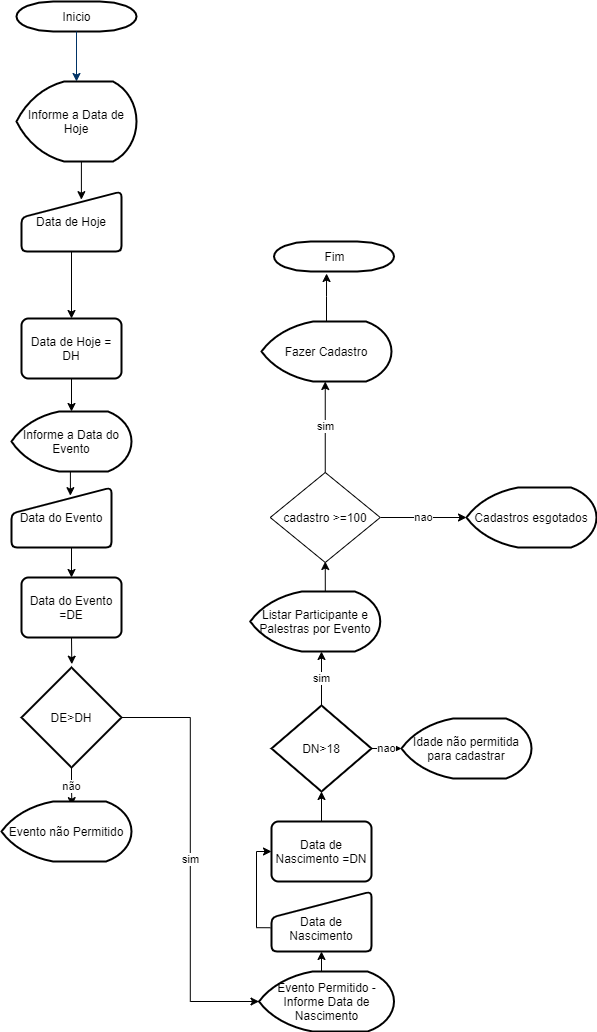

The diagram above was exported from draw.io. Its source (the exported page's mxGraphModel, read from the mxfile embedded in the PNG):
<mxGraphModel dx="942" dy="1694" grid="1" gridSize="10" guides="1" tooltips="1" connect="1" arrows="1" fold="1" page="1" pageScale="1" pageWidth="827" pageHeight="1169" math="0" shadow="0">
  <root>
    <mxCell id="0" />
    <mxCell id="1" parent="0" />
    <mxCell id="IClxwsaZf7oIu3q87QGM-1" value="Inicio" style="shape=mxgraph.flowchart.terminator;strokeWidth=2;gradientColor=none;gradientDirection=north;fontStyle=0;html=1;" parent="1" vertex="1">
      <mxGeometry x="110" y="-790" width="120" height="30" as="geometry" />
    </mxCell>
    <mxCell id="IClxwsaZf7oIu3q87QGM-2" style="fontStyle=1;strokeColor=#003366;strokeWidth=1;html=1;entryX=0.5;entryY=0;entryDx=0;entryDy=0;entryPerimeter=0;" parent="1" source="IClxwsaZf7oIu3q87QGM-1" target="IClxwsaZf7oIu3q87QGM-4" edge="1">
      <mxGeometry relative="1" as="geometry">
        <mxPoint x="180" y="80" as="targetPoint" />
      </mxGeometry>
    </mxCell>
    <mxCell id="IClxwsaZf7oIu3q87QGM-3" style="edgeStyle=orthogonalEdgeStyle;rounded=0;orthogonalLoop=1;jettySize=auto;html=1;exitX=0.5;exitY=1;exitDx=0;exitDy=0;exitPerimeter=0;entryX=0.599;entryY=0.136;entryDx=0;entryDy=0;entryPerimeter=0;" parent="1" source="IClxwsaZf7oIu3q87QGM-4" target="IClxwsaZf7oIu3q87QGM-6" edge="1">
      <mxGeometry relative="1" as="geometry" />
    </mxCell>
    <mxCell id="IClxwsaZf7oIu3q87QGM-4" value="Informe a Data de Hoje" style="strokeWidth=2;html=1;shape=mxgraph.flowchart.display;whiteSpace=wrap;" parent="1" vertex="1">
      <mxGeometry x="110" y="-710" width="120" height="80" as="geometry" />
    </mxCell>
    <mxCell id="IClxwsaZf7oIu3q87QGM-5" style="edgeStyle=orthogonalEdgeStyle;rounded=0;orthogonalLoop=1;jettySize=auto;html=1;exitX=0.5;exitY=1;exitDx=0;exitDy=0;entryX=0.5;entryY=0;entryDx=0;entryDy=0;" parent="1" source="IClxwsaZf7oIu3q87QGM-6" target="IClxwsaZf7oIu3q87QGM-7" edge="1">
      <mxGeometry relative="1" as="geometry" />
    </mxCell>
    <mxCell id="IClxwsaZf7oIu3q87QGM-6" value="Data de Hoje" style="html=1;strokeWidth=2;shape=manualInput;whiteSpace=wrap;rounded=1;size=26;arcSize=11;" parent="1" vertex="1">
      <mxGeometry x="115" y="-600" width="100" height="60" as="geometry" />
    </mxCell>
    <mxCell id="IClxwsaZf7oIu3q87QGM-46" style="edgeStyle=orthogonalEdgeStyle;rounded=0;orthogonalLoop=1;jettySize=auto;html=1;exitX=0.5;exitY=1;exitDx=0;exitDy=0;entryX=0.5;entryY=0;entryDx=0;entryDy=0;entryPerimeter=0;" parent="1" source="IClxwsaZf7oIu3q87QGM-7" target="IClxwsaZf7oIu3q87QGM-9" edge="1">
      <mxGeometry relative="1" as="geometry" />
    </mxCell>
    <mxCell id="IClxwsaZf7oIu3q87QGM-7" value="Data de Hoje = DH" style="rounded=1;whiteSpace=wrap;html=1;absoluteArcSize=1;arcSize=14;strokeWidth=2;" parent="1" vertex="1">
      <mxGeometry x="115" y="-473" width="100" height="60" as="geometry" />
    </mxCell>
    <mxCell id="IClxwsaZf7oIu3q87QGM-8" style="edgeStyle=orthogonalEdgeStyle;rounded=0;orthogonalLoop=1;jettySize=auto;html=1;exitX=0.5;exitY=1;exitDx=0;exitDy=0;exitPerimeter=0;entryX=0.589;entryY=0.136;entryDx=0;entryDy=0;entryPerimeter=0;" parent="1" source="IClxwsaZf7oIu3q87QGM-9" target="IClxwsaZf7oIu3q87QGM-11" edge="1">
      <mxGeometry relative="1" as="geometry" />
    </mxCell>
    <mxCell id="IClxwsaZf7oIu3q87QGM-9" value="Informe a Data do Evento" style="strokeWidth=2;html=1;shape=mxgraph.flowchart.display;whiteSpace=wrap;" parent="1" vertex="1">
      <mxGeometry x="105" y="-380" width="120" height="60" as="geometry" />
    </mxCell>
    <mxCell id="IClxwsaZf7oIu3q87QGM-10" style="edgeStyle=orthogonalEdgeStyle;rounded=0;orthogonalLoop=1;jettySize=auto;html=1;exitX=0.5;exitY=1;exitDx=0;exitDy=0;entryX=0.5;entryY=0;entryDx=0;entryDy=0;" parent="1" source="IClxwsaZf7oIu3q87QGM-11" target="IClxwsaZf7oIu3q87QGM-13" edge="1">
      <mxGeometry relative="1" as="geometry" />
    </mxCell>
    <mxCell id="IClxwsaZf7oIu3q87QGM-11" value="Data do Evento" style="html=1;strokeWidth=2;shape=manualInput;whiteSpace=wrap;rounded=1;size=26;arcSize=11;" parent="1" vertex="1">
      <mxGeometry x="105" y="-304" width="100" height="60" as="geometry" />
    </mxCell>
    <mxCell id="IClxwsaZf7oIu3q87QGM-12" style="edgeStyle=orthogonalEdgeStyle;rounded=0;orthogonalLoop=1;jettySize=auto;html=1;exitX=0.5;exitY=1;exitDx=0;exitDy=0;entryX=0.503;entryY=-0.033;entryDx=0;entryDy=0;entryPerimeter=0;" parent="1" source="IClxwsaZf7oIu3q87QGM-13" target="IClxwsaZf7oIu3q87QGM-16" edge="1">
      <mxGeometry relative="1" as="geometry" />
    </mxCell>
    <mxCell id="IClxwsaZf7oIu3q87QGM-13" value="Data do Evento =DE" style="rounded=1;whiteSpace=wrap;html=1;absoluteArcSize=1;arcSize=14;strokeWidth=2;" parent="1" vertex="1">
      <mxGeometry x="115" y="-214" width="100" height="60" as="geometry" />
    </mxCell>
    <mxCell id="IClxwsaZf7oIu3q87QGM-14" value="não" style="edgeStyle=orthogonalEdgeStyle;rounded=0;orthogonalLoop=1;jettySize=auto;html=1;entryX=0.426;entryY=-0.031;entryDx=0;entryDy=0;entryPerimeter=0;" parent="1" source="IClxwsaZf7oIu3q87QGM-16" edge="1">
      <mxGeometry relative="1" as="geometry">
        <mxPoint x="165.37999999999988" y="14.1400000000001" as="targetPoint" />
      </mxGeometry>
    </mxCell>
    <mxCell id="IClxwsaZf7oIu3q87QGM-15" value="sim" style="edgeStyle=orthogonalEdgeStyle;rounded=0;orthogonalLoop=1;jettySize=auto;html=1;entryX=0;entryY=0.5;entryDx=0;entryDy=0;entryPerimeter=0;" parent="1" source="IClxwsaZf7oIu3q87QGM-16" target="IClxwsaZf7oIu3q87QGM-18" edge="1">
      <mxGeometry relative="1" as="geometry" />
    </mxCell>
    <mxCell id="IClxwsaZf7oIu3q87QGM-16" value="DE&amp;gt;DH" style="strokeWidth=2;html=1;shape=mxgraph.flowchart.decision;whiteSpace=wrap;" parent="1" vertex="1">
      <mxGeometry x="115" y="-124" width="100" height="100" as="geometry" />
    </mxCell>
    <mxCell id="IClxwsaZf7oIu3q87QGM-17" style="edgeStyle=orthogonalEdgeStyle;rounded=0;orthogonalLoop=1;jettySize=auto;html=1;entryX=0.5;entryY=1;entryDx=0;entryDy=0;" parent="1" target="IClxwsaZf7oIu3q87QGM-20" edge="1">
      <mxGeometry relative="1" as="geometry">
        <mxPoint x="415" y="180" as="sourcePoint" />
      </mxGeometry>
    </mxCell>
    <mxCell id="IClxwsaZf7oIu3q87QGM-18" value="Evento Permitido -Informe Data de Nascimento" style="strokeWidth=2;html=1;shape=mxgraph.flowchart.display;whiteSpace=wrap;" parent="1" vertex="1">
      <mxGeometry x="352.5" y="180" width="135" height="60" as="geometry" />
    </mxCell>
    <mxCell id="IClxwsaZf7oIu3q87QGM-19" style="edgeStyle=orthogonalEdgeStyle;rounded=0;orthogonalLoop=1;jettySize=auto;html=1;entryX=0;entryY=0.5;entryDx=0;entryDy=0;exitX=-0.011;exitY=0.604;exitDx=0;exitDy=0;exitPerimeter=0;" parent="1" source="IClxwsaZf7oIu3q87QGM-20" target="IClxwsaZf7oIu3q87QGM-22" edge="1">
      <mxGeometry relative="1" as="geometry">
        <mxPoint x="350" y="50" as="targetPoint" />
        <Array as="points">
          <mxPoint x="350" y="136" />
          <mxPoint x="350" y="60" />
        </Array>
      </mxGeometry>
    </mxCell>
    <mxCell id="IClxwsaZf7oIu3q87QGM-20" value="&amp;nbsp;&lt;br&gt;Data de Nascimento" style="html=1;strokeWidth=2;shape=manualInput;whiteSpace=wrap;rounded=1;size=26;arcSize=11;" parent="1" vertex="1">
      <mxGeometry x="365" y="100" width="100" height="60" as="geometry" />
    </mxCell>
    <mxCell id="IClxwsaZf7oIu3q87QGM-21" style="edgeStyle=orthogonalEdgeStyle;rounded=0;orthogonalLoop=1;jettySize=auto;html=1;" parent="1" source="IClxwsaZf7oIu3q87QGM-22" edge="1">
      <mxGeometry relative="1" as="geometry">
        <mxPoint x="415" as="targetPoint" />
      </mxGeometry>
    </mxCell>
    <mxCell id="IClxwsaZf7oIu3q87QGM-22" value="Data de Nascimento =DN" style="rounded=1;whiteSpace=wrap;html=1;absoluteArcSize=1;arcSize=14;strokeWidth=2;" parent="1" vertex="1">
      <mxGeometry x="365" y="30" width="100" height="60" as="geometry" />
    </mxCell>
    <mxCell id="IClxwsaZf7oIu3q87QGM-23" value="nao" style="edgeStyle=orthogonalEdgeStyle;rounded=0;orthogonalLoop=1;jettySize=auto;html=1;entryX=0;entryY=0.5;entryDx=0;entryDy=0;entryPerimeter=0;" parent="1" source="IClxwsaZf7oIu3q87QGM-25" target="IClxwsaZf7oIu3q87QGM-26" edge="1">
      <mxGeometry relative="1" as="geometry" />
    </mxCell>
    <mxCell id="IClxwsaZf7oIu3q87QGM-24" value="sim" style="edgeStyle=orthogonalEdgeStyle;rounded=0;orthogonalLoop=1;jettySize=auto;html=1;" parent="1" source="IClxwsaZf7oIu3q87QGM-25" edge="1">
      <mxGeometry relative="1" as="geometry">
        <mxPoint x="415" y="-140" as="targetPoint" />
        <Array as="points">
          <mxPoint x="415" y="-140" />
          <mxPoint x="415" y="-140" />
        </Array>
      </mxGeometry>
    </mxCell>
    <mxCell id="IClxwsaZf7oIu3q87QGM-25" value="DN&amp;gt;18" style="strokeWidth=2;html=1;shape=mxgraph.flowchart.decision;whiteSpace=wrap;" parent="1" vertex="1">
      <mxGeometry x="365" y="-86" width="100" height="86" as="geometry" />
    </mxCell>
    <mxCell id="IClxwsaZf7oIu3q87QGM-26" value="Idade não permitida para cadastrar" style="strokeWidth=2;html=1;shape=mxgraph.flowchart.display;whiteSpace=wrap;" parent="1" vertex="1">
      <mxGeometry x="495" y="-73" width="130" height="60" as="geometry" />
    </mxCell>
    <mxCell id="IClxwsaZf7oIu3q87QGM-48" style="edgeStyle=orthogonalEdgeStyle;rounded=0;orthogonalLoop=1;jettySize=auto;html=1;entryX=0.438;entryY=1.067;entryDx=0;entryDy=0;entryPerimeter=0;" parent="1" source="IClxwsaZf7oIu3q87QGM-28" target="IClxwsaZf7oIu3q87QGM-47" edge="1">
      <mxGeometry relative="1" as="geometry" />
    </mxCell>
    <mxCell id="IClxwsaZf7oIu3q87QGM-28" value="Fazer Cadastro" style="strokeWidth=2;html=1;shape=mxgraph.flowchart.display;whiteSpace=wrap;" parent="1" vertex="1">
      <mxGeometry x="355" y="-470" width="130" height="60" as="geometry" />
    </mxCell>
    <mxCell id="IClxwsaZf7oIu3q87QGM-29" style="edgeStyle=orthogonalEdgeStyle;rounded=0;orthogonalLoop=1;jettySize=auto;html=1;exitX=0.5;exitY=0;exitDx=0;exitDy=0;entryX=0.5;entryY=1;entryDx=0;entryDy=0;" parent="1" edge="1">
      <mxGeometry relative="1" as="geometry">
        <mxPoint x="417.5" y="-200" as="sourcePoint" />
        <mxPoint x="418.75" y="-230" as="targetPoint" />
      </mxGeometry>
    </mxCell>
    <mxCell id="IClxwsaZf7oIu3q87QGM-43" value="nao" style="edgeStyle=orthogonalEdgeStyle;rounded=0;orthogonalLoop=1;jettySize=auto;html=1;" parent="1" source="IClxwsaZf7oIu3q87QGM-35" edge="1">
      <mxGeometry relative="1" as="geometry">
        <mxPoint x="560" y="-274" as="targetPoint" />
      </mxGeometry>
    </mxCell>
    <mxCell id="IClxwsaZf7oIu3q87QGM-45" value="sim" style="edgeStyle=orthogonalEdgeStyle;rounded=0;orthogonalLoop=1;jettySize=auto;html=1;" parent="1" source="IClxwsaZf7oIu3q87QGM-35" edge="1">
      <mxGeometry relative="1" as="geometry">
        <mxPoint x="418.75" y="-410" as="targetPoint" />
      </mxGeometry>
    </mxCell>
    <mxCell id="IClxwsaZf7oIu3q87QGM-35" value="cadastro &amp;gt;=100" style="rhombus;whiteSpace=wrap;html=1;" parent="1" vertex="1">
      <mxGeometry x="363.75" y="-319" width="110" height="90" as="geometry" />
    </mxCell>
    <mxCell id="IClxwsaZf7oIu3q87QGM-40" value="Cadastros esgotados" style="strokeWidth=2;html=1;shape=mxgraph.flowchart.display;whiteSpace=wrap;" parent="1" vertex="1">
      <mxGeometry x="560" y="-304" width="130" height="60" as="geometry" />
    </mxCell>
    <mxCell id="IClxwsaZf7oIu3q87QGM-41" value="Evento não Permitido" style="strokeWidth=2;html=1;shape=mxgraph.flowchart.display;whiteSpace=wrap;" parent="1" vertex="1">
      <mxGeometry x="95" y="10" width="130" height="60" as="geometry" />
    </mxCell>
    <mxCell id="IClxwsaZf7oIu3q87QGM-42" value="Listar Participante e Palestras por Evento" style="strokeWidth=2;html=1;shape=mxgraph.flowchart.display;whiteSpace=wrap;" parent="1" vertex="1">
      <mxGeometry x="343.75" y="-200" width="130" height="60" as="geometry" />
    </mxCell>
    <mxCell id="IClxwsaZf7oIu3q87QGM-47" value="Fim" style="shape=mxgraph.flowchart.terminator;strokeWidth=2;gradientColor=none;gradientDirection=north;fontStyle=0;html=1;" parent="1" vertex="1">
      <mxGeometry x="367.5" y="-550" width="120" height="30" as="geometry" />
    </mxCell>
  </root>
</mxGraphModel>